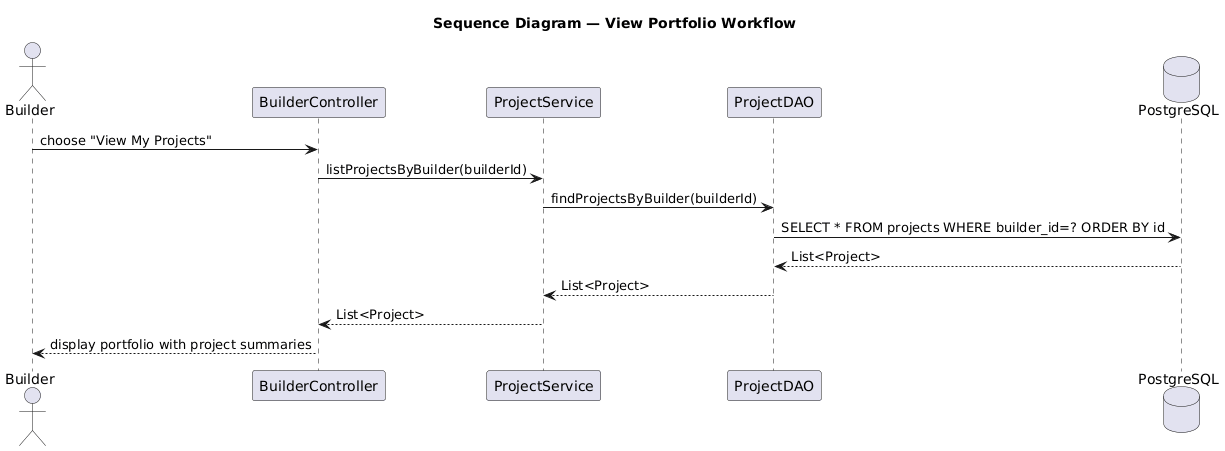

The diagram above was rendered by PlantUML. Its source (embedded in the PNG):
@startuml
title Sequence Diagram — View Portfolio Workflow

actor Builder as User
participant "BuilderController" as C
participant "ProjectService" as S
participant "ProjectDAO" as D
database "PostgreSQL" as DB

User -> C : choose "View My Projects"
C -> S : listProjectsByBuilder(builderId)
S -> D : findProjectsByBuilder(builderId)
D -> DB : SELECT * FROM projects WHERE builder_id=? ORDER BY id
DB --> D : List<Project>
D --> S : List<Project>
S --> C : List<Project>
C --> User : display portfolio with project summaries
@enduml